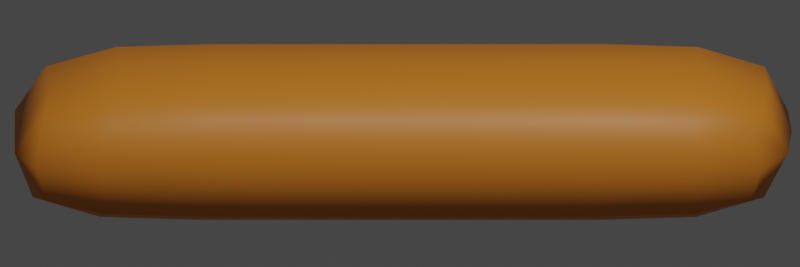 # Source: burger.blend  (saved by Blender 2.80.75; exported with 4.5.12 LTS)
import bpy
from mathutils import Matrix  # noqa: F401  (used for matrix-valued properties, if any)

bpy.ops.wm.read_factory_settings(use_empty=True)
scene = bpy.context.scene
scene.name = 'Scene'

# ---- collections
col_collection = bpy.data.collections.new('Collection'); scene.collection.children.link(col_collection)

# ---- materials (node trees are filled in below, after node groups)
mat_material = bpy.data.materials.new('Material')
mat_material.alpha_threshold = 0.0
mat_material.line_color = (0.0, 0.0, 0.0, 1.0)

# ---- material node trees
mat_material.use_nodes = True; mat_material.node_tree.nodes.clear()
_N = mat_material.node_tree.nodes; _L = mat_material.node_tree.links
n0 = _N.new('ShaderNodeOutputMaterial'); n0.name = 'Material Output'; n0.location = (300, 300)
n1 = _N.new('ShaderNodeBsdfPrincipled'); n1.name = 'Principled BSDF'; n1.location = (10, 300)
n1.distribution = 'GGX'
n1.subsurface_method = 'BURLEY'
n1.inputs[0].default_value = (0.8, 0.2523, 0.02306, 1.0)
n1.inputs[3].default_value = 1.45
n1.inputs[27].default_value = (0.0, 0.0, 0.0, 1.0)
n1.inputs[28].default_value = 1.0
_L.new(n1.outputs[0], n0.inputs[0])
n0.is_active_output = True

# ---- world
world_world = bpy.data.worlds.new('World'); scene.world = world_world
world_world.use_nodes = True; world_world.node_tree.nodes.clear()
_N = world_world.node_tree.nodes; _L = world_world.node_tree.links
n0 = _N.new('ShaderNodeOutputWorld'); n0.name = 'World Output'; n0.location = (300, 300)
n1 = _N.new('ShaderNodeBackground'); n1.name = 'Background'; n1.location = (10, 300)
n1.inputs[0].default_value = (0.05088, 0.05088, 0.05088, 1.0)
_L.new(n1.outputs[0], n0.inputs[0])
n0.is_active_output = True
world_world.color = (0.05088, 0.05088, 0.05088)
world_world.use_sun_shadow = False
world_world.sun_shadow_jitter_overblur = 0.0

# ---- cameras
cam_camera = bpy.data.cameras.new('Camera')
cam_camera.type = 'ORTHO'
cam_camera.clip_end = 100.0
cam_camera.lens = 2.164
cam_camera.ortho_scale = 2.164

# ---- lights
light_light = bpy.data.lights.new('Light', 'POINT')
light_light.transmission_factor = 0.0
light_light.energy = 1000.0
light_light.shadow_soft_size = 0.1
light_light.shadow_maximum_resolution = 0.006
light_light.use_absolute_resolution = True

# ---- meshes
me_cube = bpy.data.meshes.new('Cube')
me_cube.from_pydata([(1.0, 0.8984, 1.0), (1.0, 0.8984, -1.0), (1.0, -1.025, 1.0), (1.0, -1.025, -1.0), (-1.0, 0.8984, 1.0), (-1.0, 0.8984, -1.0), (-1.0, -1.025, 1.0), (-1.0, -1.025, -1.0), (-0.05051, 0.8984, -1.0), (-0.05051, -0.9253, 1.0), (-0.05051, -1.025, -1.0), (-0.05051, 0.8968, 1.0), (-1.0, 0.4251, -1.0), (-1.0, -0.05584, -1.0), (-1.0, -0.5368, -1.0), (1.0, 0.4251, 1.0), (1.0, -0.05584, 1.0), (1.0, -0.5368, 1.0), (-1.0, -0.5368, 1.0), (-1.0, -0.05584, 1.0), (-1.0, 0.4251, 1.0), (1.0, -0.5368, -1.0), (1.0, -0.05584, -1.0), (1.0, 0.4251, -1.0), (-0.05051, 0.4251, -1.0), (-0.05051, -0.05584, -1.0), (-0.05051, -0.5368, -1.0), (-0.05051, 0.4485, 1.0), (-0.05051, -0.007046, 1.0), (-0.05051, -0.4626, 1.0)], [], [(29, 18, 6, 9), (10, 9, 6, 7), (12, 20, 4, 5), (26, 21, 3, 10), (21, 17, 2, 3), (8, 11, 0, 1), (5, 4, 11, 8), (14, 26, 10, 7), (3, 2, 9, 10), (17, 29, 9, 2), (0, 11, 27, 15), (15, 27, 28, 16), (16, 28, 29, 17), (5, 8, 24, 12), (12, 24, 25, 13), (13, 25, 26, 14), (1, 0, 15, 23), (23, 15, 16, 22), (22, 16, 17, 21), (8, 1, 23, 24), (24, 23, 22, 25), (25, 22, 21, 26), (7, 6, 18, 14), (14, 18, 19, 13), (13, 19, 20, 12), (11, 4, 20, 27), (27, 20, 19, 28), (28, 19, 18, 29)])
me_cube.polygons.foreach_set('use_smooth', [True] * 28)
_uv = me_cube.uv_layers.new(name='UVMap')
_uv.uv.foreach_set('vector', [0.5063, 0.1865, 0.625, 0.1865, 0.625, 0.25, 0.5063, 0.25, 0.375, 0.3813, 0.625, 0.3813, 0.625, 0.5, 0.375, 0.5, 0.375, 0.6885, 0.625, 0.6885, 0.625, 0.75, 0.375, 0.75, 0.4937, 0.9365, 0.625, 0.9365, 0.625, 1.0, 0.4937, 1.0, 0.125, 0.6865, 0.375, 0.6865, 0.375, 0.75, 0.125, 0.75, 0.625, 0.6187, 0.875, 0.6187, 0.875, 0.75, 0.625, 0.75, 0.625, 0.5, 0.875, 0.5, 0.875, 0.6187, 0.625, 0.6187, 0.375, 0.9365, 0.4937, 0.9365, 0.4937, 1.0, 0.375, 1.0, 0.375, 0.25, 0.625, 0.25, 0.625, 0.3813, 0.375, 0.3813, 0.375, 0.1865, 0.5063, 0.1865, 0.5063, 0.25, 0.375, 0.25, 0.375, 0.0, 0.5063, 0.0, 0.5063, 0.06151, 0.375, 0.06151, 0.375, 0.06151, 0.5063, 0.06151, 0.5063, 0.124, 0.375, 0.124, 0.375, 0.124, 0.5063, 0.124, 0.5063, 0.1865, 0.375, 0.1865, 0.375, 0.75, 0.4937, 0.75, 0.4937, 0.8115, 0.375, 0.8115, 0.375, 0.8115, 0.4937, 0.8115, 0.4937, 0.874, 0.375, 0.874, 0.375, 0.874, 0.4937, 0.874, 0.4937, 0.9365, 0.375, 0.9365, 0.125, 0.5, 0.375, 0.5, 0.375, 0.5615, 0.125, 0.5615, 0.125, 0.5615, 0.375, 0.5615, 0.375, 0.624, 0.125, 0.624, 0.125, 0.624, 0.375, 0.624, 0.375, 0.6865, 0.125, 0.6865, 0.4937, 0.75, 0.625, 0.75, 0.625, 0.8115, 0.4937, 0.8115, 0.4937, 0.8115, 0.625, 0.8115, 0.625, 0.874, 0.4937, 0.874, 0.4937, 0.874, 0.625, 0.874, 0.625, 0.9365, 0.4937, 0.9365, 0.375, 0.5, 0.625, 0.5, 0.625, 0.5635, 0.375, 0.5635, 0.375, 0.5635, 0.625, 0.5635, 0.625, 0.626, 0.375, 0.626, 0.375, 0.626, 0.625, 0.626, 0.625, 0.6885, 0.375, 0.6885, 0.5063, 0.0, 0.625, 0.0, 0.625, 0.06151, 0.5063, 0.06151, 0.5063, 0.06151, 0.625, 0.06151, 0.625, 0.124, 0.5063, 0.124, 0.5063, 0.124, 0.625, 0.124, 0.625, 0.1865, 0.5063, 0.1865])
me_cube.materials.append(mat_material)
me_cube.use_remesh_preserve_volume = False
me_cube.use_remesh_preserve_attributes = False
me_cube.use_mirror_vertex_groups = False
me_cube.update()

# ---- objects
ob_cube = bpy.data.objects.new('Cube', me_cube)
ob_light = bpy.data.objects.new('Light', light_light)
ob_camera = bpy.data.objects.new('Camera', cam_camera)

# ---- transforms, parenting, visibility, modifiers, constraints
ob_cube.location = (0.1549, 0.07651, -0.3363)
ob_cube.scale = (0.2789, 1.136, 0.2079)
ob_cube.lock_rotations_4d = False
ob_cube.empty_display_type = 'ARROWS'
ob_cube.lineart.crease_threshold = 0.0
_m = ob_cube.modifiers.new('Subdivision', 'SUBSURF')
_m.uv_smooth = 'PRESERVE_CORNERS'
_m.render_levels = 1
_m.show_only_control_edges = False
ob_light.location = (4.076, 1.005, 5.904)
ob_light.rotation_euler = (0.6503, 0.05522, 1.866)
ob_light.lock_rotations_4d = False
ob_light.empty_display_type = 'ARROWS'
ob_light.color = (0.0, 0.0, 0.0, 0.0)
ob_light.lineart.crease_threshold = 0.0
ob_camera.location = (25.45, 0.02, 12.0)
ob_camera.rotation_euler = (1.117, 6.283e-07, 1.571)
ob_camera.lock_rotations_4d = False
ob_camera.empty_display_type = 'ARROWS'
ob_camera.color = (0.0, 0.0, 0.0, 0.0)
ob_camera.display_type = 'WIRE'
ob_camera.lineart.crease_threshold = 0.0

# ---- collection membership
col_collection.objects.link(ob_cube)
col_collection.objects.link(ob_light)
col_collection.objects.link(ob_camera)

# ---- scene / render settings (as saved in the file)
scene.camera = ob_camera
scene.frame_start = 1; scene.frame_end = 250; scene.frame_set(1)
scene.render.engine = 'CYCLES'
scene.render.resolution_x = 192
scene.render.resolution_y = 64
scene.render.film_transparent = True
scene.cycles.use_denoising = False
scene.cycles.samples = 128
scene.cycles.sampling_pattern = 'TABULATED_SOBOL'
scene.cycles.use_adaptive_sampling = False
scene.cycles.use_light_tree = False
scene.view_settings.view_transform = 'Filmic'
bpy.context.view_layer.update()
